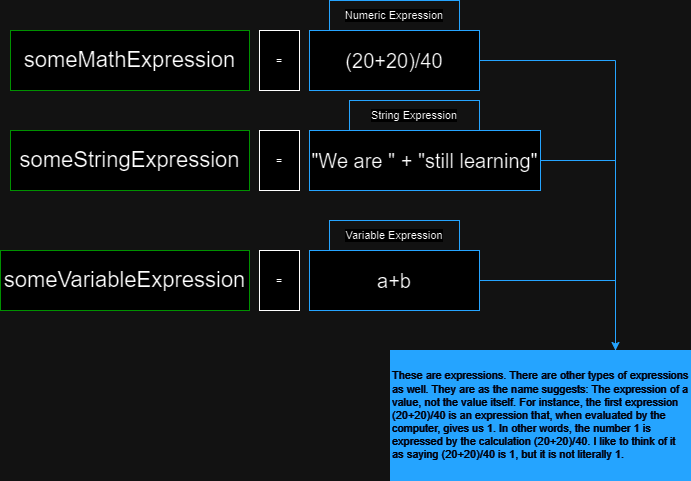

The diagram above was exported from draw.io. Its source (the exported page's mxGraphModel, read from the mxfile embedded in the PNG):
<mxGraphModel dx="819" dy="426" grid="1" gridSize="10" guides="1" tooltips="1" connect="1" arrows="1" fold="1" page="1" pageScale="1" pageWidth="827" pageHeight="1169" math="0" shadow="0">
  <root>
    <mxCell id="WIyWlLk6GJQsqaUBKTNV-0" />
    <mxCell id="WIyWlLk6GJQsqaUBKTNV-1" parent="WIyWlLk6GJQsqaUBKTNV-0" />
    <mxCell id="recSRecWEnEKuLrFPIRQ-0" value="=" style="rounded=0;whiteSpace=wrap;html=1;fontFamily=Helvetica;fontSize=11;fontColor=default;labelBackgroundColor=default;" vertex="1" parent="WIyWlLk6GJQsqaUBKTNV-1">
      <mxGeometry x="369" y="280" width="40" height="60" as="geometry" />
    </mxCell>
    <mxCell id="recSRecWEnEKuLrFPIRQ-1" value="someStringExpression" style="rounded=0;whiteSpace=wrap;html=1;fontFamily=Helvetica;fontSize=22;fontColor=default;labelBackgroundColor=default;strokeColor=#00FF00;" vertex="1" parent="WIyWlLk6GJQsqaUBKTNV-1">
      <mxGeometry x="120" y="280" width="239" height="60" as="geometry" />
    </mxCell>
    <mxCell id="recSRecWEnEKuLrFPIRQ-2" value="&quot;We are &quot; + &quot;still learning&quot;" style="rounded=0;whiteSpace=wrap;html=1;fontFamily=Helvetica;fontSize=20;fontColor=default;labelBackgroundColor=default;strokeColor=#007FFF;" vertex="1" parent="WIyWlLk6GJQsqaUBKTNV-1">
      <mxGeometry x="419" y="280" width="231" height="60" as="geometry" />
    </mxCell>
    <mxCell id="recSRecWEnEKuLrFPIRQ-3" value="=" style="rounded=0;whiteSpace=wrap;html=1;fontFamily=Helvetica;fontSize=11;fontColor=default;labelBackgroundColor=default;" vertex="1" parent="WIyWlLk6GJQsqaUBKTNV-1">
      <mxGeometry x="369" y="400" width="40" height="60" as="geometry" />
    </mxCell>
    <mxCell id="recSRecWEnEKuLrFPIRQ-4" value="someVariableExpression" style="rounded=0;whiteSpace=wrap;html=1;fontFamily=Helvetica;fontSize=22;fontColor=default;labelBackgroundColor=default;strokeColor=#00FF00;" vertex="1" parent="WIyWlLk6GJQsqaUBKTNV-1">
      <mxGeometry x="110" y="400" width="249" height="60" as="geometry" />
    </mxCell>
    <mxCell id="recSRecWEnEKuLrFPIRQ-13" style="edgeStyle=orthogonalEdgeStyle;rounded=0;orthogonalLoop=1;jettySize=auto;html=1;exitX=1;exitY=0.5;exitDx=0;exitDy=0;entryX=0.75;entryY=0;entryDx=0;entryDy=0;strokeColor=#007FFF;" edge="1" parent="WIyWlLk6GJQsqaUBKTNV-1" source="recSRecWEnEKuLrFPIRQ-5" target="recSRecWEnEKuLrFPIRQ-12">
      <mxGeometry relative="1" as="geometry" />
    </mxCell>
    <mxCell id="recSRecWEnEKuLrFPIRQ-5" value="a+b" style="rounded=0;whiteSpace=wrap;html=1;fontFamily=Helvetica;fontSize=20;fontColor=default;labelBackgroundColor=default;strokeColor=#007FFF;" vertex="1" parent="WIyWlLk6GJQsqaUBKTNV-1">
      <mxGeometry x="419" y="400" width="170" height="60" as="geometry" />
    </mxCell>
    <mxCell id="recSRecWEnEKuLrFPIRQ-6" value="=" style="rounded=0;whiteSpace=wrap;html=1;fontFamily=Helvetica;fontSize=11;fontColor=default;labelBackgroundColor=default;" vertex="1" parent="WIyWlLk6GJQsqaUBKTNV-1">
      <mxGeometry x="369" y="180" width="40" height="60" as="geometry" />
    </mxCell>
    <mxCell id="recSRecWEnEKuLrFPIRQ-7" value="someMathExpression" style="rounded=0;whiteSpace=wrap;html=1;fontFamily=Helvetica;fontSize=22;fontColor=default;labelBackgroundColor=default;strokeColor=#00FF00;" vertex="1" parent="WIyWlLk6GJQsqaUBKTNV-1">
      <mxGeometry x="120" y="180" width="239" height="60" as="geometry" />
    </mxCell>
    <mxCell id="recSRecWEnEKuLrFPIRQ-8" value="(20+20)/40" style="rounded=0;whiteSpace=wrap;html=1;fontFamily=Helvetica;fontSize=20;fontColor=default;labelBackgroundColor=default;strokeColor=#007FFF;" vertex="1" parent="WIyWlLk6GJQsqaUBKTNV-1">
      <mxGeometry x="419" y="180" width="170" height="60" as="geometry" />
    </mxCell>
    <mxCell id="recSRecWEnEKuLrFPIRQ-9" value="Numeric Expression&lt;span style=&quot;color: rgba(0, 0, 0, 0); font-family: monospace; font-size: 0px; text-align: start; text-wrap: nowrap; background-color: rgb(251, 251, 251);&quot;&gt;%3CmxGraphModel%3E%3Croot%3E%3CmxCell%20id%3D%220%22%2F%3E%3CmxCell%20id%3D%221%22%20parent%3D%220%22%2F%3E%3CmxCell%20id%3D%222%22%20value%3D%22Character%20Literal%22%20style%3D%22text%3Bhtml%3D1%3Balign%3Dcenter%3BverticalAlign%3Dmiddle%3BwhiteSpace%3Dwrap%3Brounded%3D0%3BfontFamily%3DHelvetica%3BfontSize%3D11%3BfontColor%3Ddefault%3BlabelBackgroundColor%3Ddefault%3BstrokeColor%3D%23007FFF%3B%22%20vertex%3D%221%22%20parent%3D%221%22%3E%3CmxGeometry%20x%3D%22330%22%20y%3D%22250%22%20width%3D%22130%22%20height%3D%2230%22%20as%3D%22geometry%22%2F%3E%3C%2FmxCell%3E%3C%2Froot%3E%3C%2FmxGraphModel%3E&lt;/span&gt;" style="text;html=1;align=center;verticalAlign=middle;whiteSpace=wrap;rounded=0;fontFamily=Helvetica;fontSize=11;fontColor=default;labelBackgroundColor=default;strokeColor=#007FFF;" vertex="1" parent="WIyWlLk6GJQsqaUBKTNV-1">
      <mxGeometry x="439" y="150" width="130" height="30" as="geometry" />
    </mxCell>
    <mxCell id="recSRecWEnEKuLrFPIRQ-10" value="String Expression&lt;span style=&quot;color: rgba(0, 0, 0, 0); font-family: monospace; font-size: 0px; text-align: start; text-wrap: nowrap; background-color: rgb(251, 251, 251);&quot;&gt;%3CmxGraphModel%3E%3Croot%3E%3CmxCell%20id%3D%220%22%2F%3E%3CmxCell%20id%3D%221%22%20parent%3D%220%22%2F%3E%3CmxCell%20id%3D%222%22%20value%3D%22Character%20Literal%22%20style%3D%22text%3Bhtml%3D1%3Balign%3Dcenter%3BverticalAlign%3Dmiddle%3BwhiteSpace%3Dwrap%3Brounded%3D0%3BfontFamily%3DHelvetica%3BfontSize%3D11%3BfontColor%3Ddefault%3BlabelBackgroundColor%3Ddefault%3BstrokeColor%3D%23007FFF%3B%22%20vertex%3D%221%22%20parent%3D%221%22%3E%3CmxGeometry%20x%3D%22330%22%20y%3D%22250%22%20width%3D%22130%22%20height%3D%2230%22%20as%3D%22geometry%22%2F%3E%3C%2FmxCell%3E%3C%2Froot%3E%3C%2FmxGraphModel%3E&lt;/span&gt;" style="text;html=1;align=center;verticalAlign=middle;whiteSpace=wrap;rounded=0;fontFamily=Helvetica;fontSize=11;fontColor=default;labelBackgroundColor=default;strokeColor=#007FFF;" vertex="1" parent="WIyWlLk6GJQsqaUBKTNV-1">
      <mxGeometry x="459" y="250" width="130" height="30" as="geometry" />
    </mxCell>
    <mxCell id="recSRecWEnEKuLrFPIRQ-11" value="Variable Expression&lt;span style=&quot;color: rgba(0, 0, 0, 0); font-family: monospace; font-size: 0px; text-align: start; text-wrap: nowrap; background-color: rgb(251, 251, 251);&quot;&gt;%3CmxGraphModel%3E%3Croot%3E%3CmxCell%20id%3D%220%22%2F%3E%3CmxCell%20id%3D%221%22%20parent%3D%220%22%2F%3E%3CmxCell%20id%3D%222%22%20value%3D%22Character%20Literal%22%20style%3D%22text%3Bhtml%3D1%3Balign%3Dcenter%3BverticalAlign%3Dmiddle%3BwhiteSpace%3Dwrap%3Brounded%3D0%3BfontFamily%3DHelvetica%3BfontSize%3D11%3BfontColor%3Ddefault%3BlabelBackgroundColor%3Ddefault%3BstrokeColor%3D%23007FFF%3B%22%20vertex%3D%221%22%20parent%3D%221%22%3E%3CmxGeometry%20x%3D%22330%22%20y%3D%22250%22%20width%3D%22130%22%20height%3D%2230%22%20as%3D%22geometry%22%2F%3E%3C%2FmxCell%3E%3C%2Froot%3E%3C%2FmxGraphModel%3E&lt;/span&gt;" style="text;html=1;align=center;verticalAlign=middle;whiteSpace=wrap;rounded=0;fontFamily=Helvetica;fontSize=11;fontColor=default;labelBackgroundColor=default;strokeColor=#007FFF;" vertex="1" parent="WIyWlLk6GJQsqaUBKTNV-1">
      <mxGeometry x="439" y="370" width="130" height="30" as="geometry" />
    </mxCell>
    <mxCell id="recSRecWEnEKuLrFPIRQ-17" style="edgeStyle=orthogonalEdgeStyle;rounded=0;orthogonalLoop=1;jettySize=auto;html=1;exitX=0.75;exitY=0;exitDx=0;exitDy=0;entryX=1;entryY=0.5;entryDx=0;entryDy=0;endArrow=none;endFill=0;strokeColor=#007FFF;" edge="1" parent="WIyWlLk6GJQsqaUBKTNV-1" source="recSRecWEnEKuLrFPIRQ-12" target="recSRecWEnEKuLrFPIRQ-2">
      <mxGeometry relative="1" as="geometry" />
    </mxCell>
    <mxCell id="recSRecWEnEKuLrFPIRQ-18" style="edgeStyle=orthogonalEdgeStyle;rounded=0;orthogonalLoop=1;jettySize=auto;html=1;exitX=0.75;exitY=0;exitDx=0;exitDy=0;entryX=1;entryY=0.5;entryDx=0;entryDy=0;endArrow=none;endFill=0;strokeColor=#007FFF;" edge="1" parent="WIyWlLk6GJQsqaUBKTNV-1" source="recSRecWEnEKuLrFPIRQ-12" target="recSRecWEnEKuLrFPIRQ-8">
      <mxGeometry relative="1" as="geometry" />
    </mxCell>
    <mxCell id="recSRecWEnEKuLrFPIRQ-12" value="&lt;font color=&quot;#ffffff&quot;&gt;These are expressions. There are other types of expressions as well. They are as the name suggests: The expression of a value, not the value itself. For instance, the first expression (20+20)/40 is an expression that, when evaluated by the computer, gives us 1. In other words, the number 1 is expressed by the calculation (20+20)/40. I like to think of it as saying (20+20)/40 is 1, but it is not literally 1.&lt;/font&gt;" style="rounded=0;whiteSpace=wrap;html=1;fontFamily=Helvetica;fontSize=11;fontColor=default;labelBackgroundColor=#007FFF;fillColor=#007FFF;strokeColor=#007FFF;align=left;" vertex="1" parent="WIyWlLk6GJQsqaUBKTNV-1">
      <mxGeometry x="500" y="500" width="300" height="130" as="geometry" />
    </mxCell>
  </root>
</mxGraphModel>